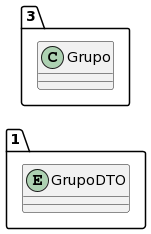

The diagram above was rendered by PlantUML. Its source (embedded in the PNG):
@startuml
allow_mixing
left to right direction
package "1"{
entity GrupoDTO

}
package "3"{
class Grupo
}
@enduml